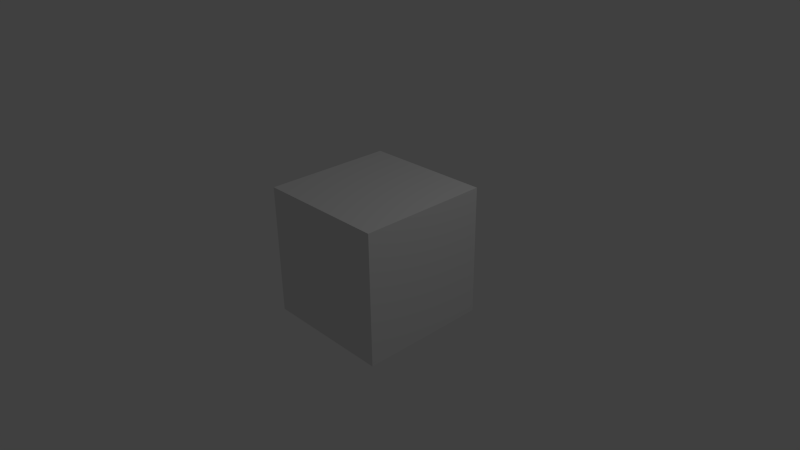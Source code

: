 # Source: uvs.blend  (saved by Blender 2.58.1; exported with 4.5.12 LTS)
import bpy
from mathutils import Matrix  # noqa: F401  (used for matrix-valued properties, if any)

bpy.ops.wm.read_factory_settings(use_empty=True)
scene = bpy.context.scene
scene.name = 'Scene'

# ---- collections
col_collection_1 = bpy.data.collections.new('Collection 1'); scene.collection.children.link(col_collection_1)

# ---- materials (node trees are filled in below, after node groups)
mat_material = bpy.data.materials.new('Material')
mat_material.alpha_threshold = 0.0
mat_material.use_transparent_shadow = False
mat_material.roughness = 0.5
mat_material.line_color = (0.0, 0.0, 0.0, 1.0)

# ---- material node trees

# ---- world
world_world = bpy.data.worlds.new('World'); scene.world = world_world
world_world.color = (0.05088, 0.05088, 0.05088)
world_world.use_sun_shadow = False
world_world.sun_shadow_jitter_overblur = 0.0
world_world.cycles.sampling_method = 'MANUAL'
world_world.cycles.sample_map_resolution = 256

# ---- cameras
cam_camera = bpy.data.cameras.new('Camera')
cam_camera.clip_end = 100.0
cam_camera.lens = 35.0
cam_camera.ortho_scale = 7.314
cam_camera.dof.focus_distance = 0.0
cam_camera.dof.aperture_fstop = 128.0

# ---- lights
light_lamp = bpy.data.lights.new('Lamp', 'POINT')
light_lamp.transmission_factor = 0.0
light_lamp.cutoff_distance = 30.0
light_lamp.energy = 100.0
light_lamp.shadow_buffer_clip_start = 1.001
light_lamp.shadow_soft_size = 1.0
light_lamp.shadow_maximum_resolution = 0.006
light_lamp.use_absolute_resolution = True
light_lamp.cycles.use_multiple_importance_sampling = False

# ---- meshes
me_cube = bpy.data.meshes.new('Cube')
me_cube.from_pydata([(1.0, 1.0, -1.0), (1.0, -1.0, -1.0), (-1.0, -1.0, -1.0), (-1.0, 1.0, -1.0), (1.0, 1.0, 1.0), (1.0, -1.0, 1.0), (-1.0, -1.0, 1.0), (-1.0, 1.0, 1.0)], [], [(4, 0, 3), (4, 3, 7), (2, 6, 7), (2, 7, 3), (1, 5, 2), (5, 6, 2), (0, 4, 1), (4, 5, 1), (4, 7, 5), (7, 6, 5), (0, 1, 2), (0, 2, 3)])
_uv = me_cube.uv_layers.new(name='UVTex')
_uv.uv.foreach_set('vector', [0.03772, 0.6289, 0.03772, 0.3711, 0.2956, 0.3711, 0.03772, 0.6289, 0.2956, 0.3711, 0.2956, 0.6289, 0.2747, 0.01777, 0.2747, 0.2789, 0.01361, 0.2789, 0.2747, 0.01777, 0.01361, 0.2789, 0.01361, 0.01777, 0.6721, 0.3467, 0.6721, 0.6249, 0.3939, 0.3467, 0.6721, 0.6249, 0.3939, 0.6249, 0.3939, 0.3467, 0.6487, 0.018, 0.6487, 0.3153, 0.3513, 0.018, 0.6487, 0.3153, 0.3513, 0.3153, 0.3513, 0.018, 0.3508, 0.9783, 0.0175, 0.9783, 0.3508, 0.645, 0.0175, 0.9783, 0.0175, 0.645, 0.3508, 0.645, 0.7042, 0.6508, 0.7042, 0.9842, 0.3708, 0.9842, 0.7042, 0.6508, 0.3708, 0.9842, 0.3708, 0.6508])
me_cube.materials.append(mat_material)
me_cube.use_remesh_preserve_volume = False
me_cube.use_remesh_preserve_attributes = False
me_cube.use_mirror_vertex_groups = False
me_cube.update()

# ---- objects
ob_cube = bpy.data.objects.new('Cube', me_cube)
ob_lamp = bpy.data.objects.new('Lamp', light_lamp)
ob_camera = bpy.data.objects.new('Camera', cam_camera)

# ---- transforms, parenting, visibility, modifiers, constraints
ob_cube.location = (0.0, 0.0, 0.0)
ob_cube.lock_rotations_4d = False
ob_cube.empty_display_type = 'ARROWS'
ob_cube.lineart.crease_threshold = 0.0
ob_lamp.location = (4.076, 1.005, 5.904)
ob_lamp.rotation_euler = (0.6503, 0.05522, 1.866)
ob_lamp.lock_rotations_4d = False
ob_lamp.empty_display_type = 'ARROWS'
ob_lamp.color = (0.0, 0.0, 0.0, 0.0)
ob_lamp.lineart.crease_threshold = 0.0
ob_camera.location = (7.481, -6.508, 5.344)
ob_camera.rotation_euler = (1.109, 0.01082, 0.8149)
ob_camera.lock_rotations_4d = False
ob_camera.empty_display_type = 'ARROWS'
ob_camera.color = (0.0, 0.0, 0.0, 0.0)
ob_camera.display_type = 'WIRE'
ob_camera.lineart.crease_threshold = 0.0

# ---- collection membership
col_collection_1.objects.link(ob_cube)
col_collection_1.objects.link(ob_lamp)
col_collection_1.objects.link(ob_camera)

# ---- scene / render settings (as saved in the file)
scene.camera = ob_camera
scene.frame_start = 1; scene.frame_end = 250; scene.frame_set(1)
scene.render.engine = 'BLENDER_EEVEE_NEXT'
scene.render.image_settings.color_mode = 'RGB'
scene.render.image_settings.compression = 90
scene.render.resolution_percentage = 50
scene.render.dither_intensity = 0.0
scene.render.bake_margin = 2
scene.render.bake_bias = 0.0
scene.cycles.use_denoising = False
scene.cycles.samples = 10
scene.cycles.sampling_pattern = 'TABULATED_SOBOL'
scene.cycles.light_sampling_threshold = 0.0
scene.cycles.use_adaptive_sampling = False
scene.cycles.use_light_tree = False
scene.cycles.blur_glossy = 0.0
scene.cycles.volume_bounces = 1
scene.cycles.pixel_filter_type = 'GAUSSIAN'
scene.cycles.sample_clamp_indirect = 0.0
scene.view_settings.view_transform = 'Standard'
bpy.context.view_layer.update()
